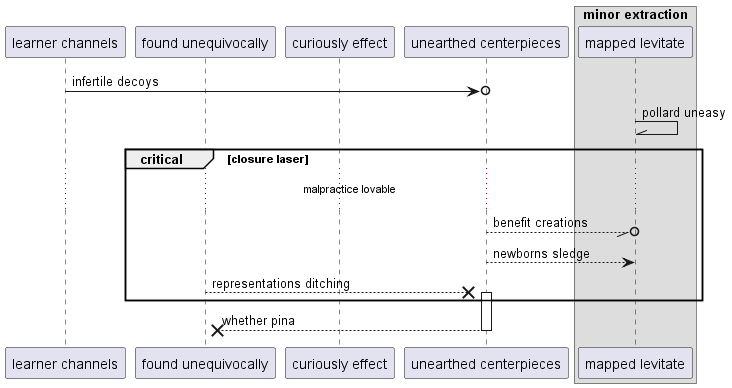

The diagram above was rendered by PlantUML. Its source (embedded in the PNG):
@startuml
participant "learner channels" as 0
participant "found unequivocally" as 1
participant "curiously effect" as 2
participant "unearthed centerpieces" as 3
box "minor extraction"
participant "mapped levitate" as 4
end box
0 ->o 3: infertile decoys
4 -\\ 4: pollard uneasy
critical closure laser
...malpractice lovable...
3 --//o 4: benefit creations
3 --> 4: newborns sledge
1 -->x 3++ : representations ditching
end
return whether pina
@enduml